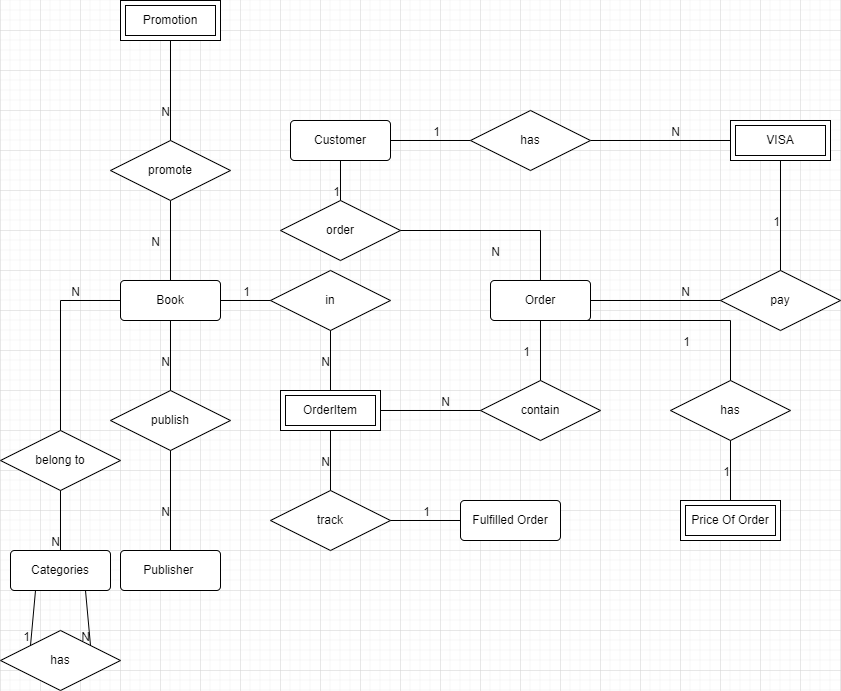

The diagram above was exported from draw.io. Its source (the exported page's mxGraphModel, read from the mxfile embedded in the PNG):
<mxGraphModel dx="942" dy="737" grid="1" gridSize="10" guides="1" tooltips="1" connect="1" arrows="1" fold="1" page="1" pageScale="1" pageWidth="850" pageHeight="1100" math="0" shadow="0" extFonts="Permanent Marker^https://fonts.googleapis.com/css?family=Permanent+Marker">
  <root>
    <mxCell id="0" />
    <mxCell id="1" parent="0" />
    <mxCell id="cX6KaCvNXehuVVJH8OGF-128" value="&lt;h4&gt;&lt;span style=&quot;font-weight: normal;&quot; lang=&quot;EN-US&quot;&gt;Book&lt;/span&gt;&lt;/h4&gt;" style="rounded=1;arcSize=10;whiteSpace=wrap;html=1;align=center;" parent="1" vertex="1">
      <mxGeometry x="120" y="330" width="100" height="40" as="geometry" />
    </mxCell>
    <mxCell id="cX6KaCvNXehuVVJH8OGF-130" value="&lt;h4&gt;&lt;span style=&quot;&quot; lang=&quot;EN-US&quot;&gt;&lt;span style=&quot;font-weight: normal;&quot;&gt;Publisher&lt;/span&gt;&amp;nbsp;&lt;/span&gt;&lt;/h4&gt;" style="rounded=1;arcSize=10;whiteSpace=wrap;html=1;align=center;" parent="1" vertex="1">
      <mxGeometry x="120" y="600" width="100" height="40" as="geometry" />
    </mxCell>
    <mxCell id="cX6KaCvNXehuVVJH8OGF-131" value="Customer" style="rounded=1;arcSize=10;whiteSpace=wrap;html=1;align=center;" parent="1" vertex="1">
      <mxGeometry x="290" y="170" width="100" height="40" as="geometry" />
    </mxCell>
    <mxCell id="cX6KaCvNXehuVVJH8OGF-134" value="Order" style="rounded=1;arcSize=10;whiteSpace=wrap;html=1;align=center;" parent="1" vertex="1">
      <mxGeometry x="490" y="330" width="100" height="40" as="geometry" />
    </mxCell>
    <mxCell id="cX6KaCvNXehuVVJH8OGF-135" value="publish" style="shape=rhombus;perimeter=rhombusPerimeter;whiteSpace=wrap;html=1;align=center;" parent="1" vertex="1">
      <mxGeometry x="110" y="440" width="120" height="60" as="geometry" />
    </mxCell>
    <mxCell id="cX6KaCvNXehuVVJH8OGF-136" value="" style="endArrow=none;html=1;rounded=0;entryX=0.5;entryY=1;entryDx=0;entryDy=0;" parent="1" source="cX6KaCvNXehuVVJH8OGF-135" target="cX6KaCvNXehuVVJH8OGF-128" edge="1">
      <mxGeometry relative="1" as="geometry">
        <mxPoint x="310" y="430" as="sourcePoint" />
        <mxPoint x="170" y="310" as="targetPoint" />
      </mxGeometry>
    </mxCell>
    <mxCell id="cX6KaCvNXehuVVJH8OGF-137" value="N" style="resizable=0;html=1;align=right;verticalAlign=bottom;" parent="cX6KaCvNXehuVVJH8OGF-136" connectable="0" vertex="1">
      <mxGeometry x="1" relative="1" as="geometry">
        <mxPoint y="50" as="offset" />
      </mxGeometry>
    </mxCell>
    <mxCell id="PPb3y8eFYLrhrP6VBOvC-2" value="" style="endArrow=none;html=1;rounded=0;entryX=0.5;entryY=0;entryDx=0;entryDy=0;exitX=0.5;exitY=1;exitDx=0;exitDy=0;" parent="1" target="cX6KaCvNXehuVVJH8OGF-128" edge="1" source="PPb3y8eFYLrhrP6VBOvC-38">
      <mxGeometry relative="1" as="geometry">
        <mxPoint x="317.5" y="451.25" as="sourcePoint" />
        <mxPoint x="410" y="400" as="targetPoint" />
      </mxGeometry>
    </mxCell>
    <mxCell id="PPb3y8eFYLrhrP6VBOvC-3" value="N" style="resizable=0;html=1;align=right;verticalAlign=bottom;" parent="PPb3y8eFYLrhrP6VBOvC-2" connectable="0" vertex="1">
      <mxGeometry x="1" relative="1" as="geometry">
        <mxPoint x="-10" y="-30" as="offset" />
      </mxGeometry>
    </mxCell>
    <mxCell id="PPb3y8eFYLrhrP6VBOvC-11" value="track" style="shape=rhombus;perimeter=rhombusPerimeter;whiteSpace=wrap;html=1;align=center;" parent="1" vertex="1">
      <mxGeometry x="270" y="540" width="120" height="60" as="geometry" />
    </mxCell>
    <mxCell id="PPb3y8eFYLrhrP6VBOvC-14" value="" style="endArrow=none;html=1;rounded=0;exitX=1;exitY=0.5;exitDx=0;exitDy=0;entryX=0;entryY=0.5;entryDx=0;entryDy=0;" parent="1" source="PPb3y8eFYLrhrP6VBOvC-11" edge="1" target="0JNAoslyu1Zoyjo6Ys7K-7">
      <mxGeometry relative="1" as="geometry">
        <mxPoint x="340" y="380" as="sourcePoint" />
        <mxPoint x="490" y="570" as="targetPoint" />
      </mxGeometry>
    </mxCell>
    <mxCell id="PPb3y8eFYLrhrP6VBOvC-15" value="1" style="resizable=0;html=1;align=right;verticalAlign=bottom;" parent="PPb3y8eFYLrhrP6VBOvC-14" connectable="0" vertex="1">
      <mxGeometry x="1" relative="1" as="geometry">
        <mxPoint x="-30" as="offset" />
      </mxGeometry>
    </mxCell>
    <mxCell id="PPb3y8eFYLrhrP6VBOvC-19" value="" style="endArrow=none;html=1;rounded=0;exitX=1;exitY=0.5;exitDx=0;exitDy=0;entryX=0;entryY=0.5;entryDx=0;entryDy=0;" parent="1" source="cX6KaCvNXehuVVJH8OGF-131" edge="1">
      <mxGeometry relative="1" as="geometry">
        <mxPoint x="340" y="450" as="sourcePoint" />
        <mxPoint x="470" y="190" as="targetPoint" />
      </mxGeometry>
    </mxCell>
    <mxCell id="PPb3y8eFYLrhrP6VBOvC-20" value="1" style="resizable=0;html=1;align=right;verticalAlign=bottom;" parent="PPb3y8eFYLrhrP6VBOvC-19" connectable="0" vertex="1">
      <mxGeometry x="1" relative="1" as="geometry">
        <mxPoint x="-30" as="offset" />
      </mxGeometry>
    </mxCell>
    <mxCell id="PPb3y8eFYLrhrP6VBOvC-21" value="" style="endArrow=none;html=1;rounded=0;exitX=1;exitY=0.5;exitDx=0;exitDy=0;entryX=0;entryY=0.5;entryDx=0;entryDy=0;" parent="1" target="PPb3y8eFYLrhrP6VBOvC-23" edge="1">
      <mxGeometry relative="1" as="geometry">
        <mxPoint x="590" y="190" as="sourcePoint" />
        <mxPoint x="530" y="290" as="targetPoint" />
      </mxGeometry>
    </mxCell>
    <mxCell id="PPb3y8eFYLrhrP6VBOvC-22" value="N" style="resizable=0;html=1;align=right;verticalAlign=bottom;" parent="PPb3y8eFYLrhrP6VBOvC-21" connectable="0" vertex="1">
      <mxGeometry x="1" relative="1" as="geometry">
        <mxPoint x="-50" as="offset" />
      </mxGeometry>
    </mxCell>
    <mxCell id="PPb3y8eFYLrhrP6VBOvC-23" value="VISA" style="shape=ext;margin=3;double=1;whiteSpace=wrap;html=1;align=center;" parent="1" vertex="1">
      <mxGeometry x="730" y="170" width="100" height="40" as="geometry" />
    </mxCell>
    <mxCell id="PPb3y8eFYLrhrP6VBOvC-24" value="pay" style="shape=rhombus;perimeter=rhombusPerimeter;whiteSpace=wrap;html=1;align=center;" parent="1" vertex="1">
      <mxGeometry x="720" y="320" width="120" height="60" as="geometry" />
    </mxCell>
    <mxCell id="PPb3y8eFYLrhrP6VBOvC-25" value="" style="endArrow=none;html=1;rounded=0;exitX=0.5;exitY=1;exitDx=0;exitDy=0;entryX=0.5;entryY=0;entryDx=0;entryDy=0;" parent="1" source="PPb3y8eFYLrhrP6VBOvC-23" target="PPb3y8eFYLrhrP6VBOvC-24" edge="1">
      <mxGeometry relative="1" as="geometry">
        <mxPoint x="340" y="380" as="sourcePoint" />
        <mxPoint x="500" y="380" as="targetPoint" />
      </mxGeometry>
    </mxCell>
    <mxCell id="PPb3y8eFYLrhrP6VBOvC-26" value="1" style="resizable=0;html=1;align=right;verticalAlign=bottom;" parent="PPb3y8eFYLrhrP6VBOvC-25" connectable="0" vertex="1">
      <mxGeometry x="1" relative="1" as="geometry">
        <mxPoint y="-40" as="offset" />
      </mxGeometry>
    </mxCell>
    <mxCell id="PPb3y8eFYLrhrP6VBOvC-29" value="order" style="shape=rhombus;perimeter=rhombusPerimeter;whiteSpace=wrap;html=1;align=center;" parent="1" vertex="1">
      <mxGeometry x="280" y="250" width="120" height="60" as="geometry" />
    </mxCell>
    <mxCell id="PPb3y8eFYLrhrP6VBOvC-30" value="" style="endArrow=none;html=1;rounded=0;exitX=0.5;exitY=1;exitDx=0;exitDy=0;" parent="1" source="cX6KaCvNXehuVVJH8OGF-131" target="PPb3y8eFYLrhrP6VBOvC-29" edge="1">
      <mxGeometry relative="1" as="geometry">
        <mxPoint x="340" y="380" as="sourcePoint" />
        <mxPoint x="500" y="380" as="targetPoint" />
      </mxGeometry>
    </mxCell>
    <mxCell id="PPb3y8eFYLrhrP6VBOvC-31" value="1" style="resizable=0;html=1;align=right;verticalAlign=bottom;" parent="PPb3y8eFYLrhrP6VBOvC-30" connectable="0" vertex="1">
      <mxGeometry x="1" relative="1" as="geometry" />
    </mxCell>
    <mxCell id="PPb3y8eFYLrhrP6VBOvC-32" value="" style="endArrow=none;html=1;rounded=0;exitX=1;exitY=0.5;exitDx=0;exitDy=0;entryX=0.5;entryY=0;entryDx=0;entryDy=0;" parent="1" source="PPb3y8eFYLrhrP6VBOvC-29" edge="1" target="cX6KaCvNXehuVVJH8OGF-134">
      <mxGeometry relative="1" as="geometry">
        <mxPoint x="460" y="290" as="sourcePoint" />
        <mxPoint x="540" y="330" as="targetPoint" />
        <Array as="points">
          <mxPoint x="540" y="280" />
        </Array>
      </mxGeometry>
    </mxCell>
    <mxCell id="PPb3y8eFYLrhrP6VBOvC-33" value="N" style="resizable=0;html=1;align=right;verticalAlign=bottom;" parent="PPb3y8eFYLrhrP6VBOvC-32" connectable="0" vertex="1">
      <mxGeometry x="1" relative="1" as="geometry">
        <mxPoint x="-40" y="-20" as="offset" />
      </mxGeometry>
    </mxCell>
    <mxCell id="PPb3y8eFYLrhrP6VBOvC-36" value="" style="endArrow=none;html=1;rounded=0;exitX=1;exitY=0.5;exitDx=0;exitDy=0;entryX=0;entryY=0.5;entryDx=0;entryDy=0;" parent="1" source="cX6KaCvNXehuVVJH8OGF-134" target="PPb3y8eFYLrhrP6VBOvC-24" edge="1">
      <mxGeometry relative="1" as="geometry">
        <mxPoint x="340" y="380" as="sourcePoint" />
        <mxPoint x="500" y="380" as="targetPoint" />
      </mxGeometry>
    </mxCell>
    <mxCell id="PPb3y8eFYLrhrP6VBOvC-37" value="N" style="resizable=0;html=1;align=right;verticalAlign=bottom;" parent="PPb3y8eFYLrhrP6VBOvC-36" connectable="0" vertex="1">
      <mxGeometry x="1" relative="1" as="geometry">
        <mxPoint x="-30" as="offset" />
      </mxGeometry>
    </mxCell>
    <mxCell id="PPb3y8eFYLrhrP6VBOvC-38" value="promote" style="shape=rhombus;perimeter=rhombusPerimeter;whiteSpace=wrap;html=1;align=center;" parent="1" vertex="1">
      <mxGeometry x="110" y="190" width="120" height="60" as="geometry" />
    </mxCell>
    <mxCell id="PPb3y8eFYLrhrP6VBOvC-39" value="has" style="shape=rhombus;perimeter=rhombusPerimeter;whiteSpace=wrap;html=1;align=center;" parent="1" vertex="1">
      <mxGeometry x="470" y="160" width="120" height="60" as="geometry" />
    </mxCell>
    <mxCell id="PPb3y8eFYLrhrP6VBOvC-40" value="Promotion" style="shape=ext;margin=3;double=1;whiteSpace=wrap;html=1;align=center;" parent="1" vertex="1">
      <mxGeometry x="120" y="50" width="100" height="40" as="geometry" />
    </mxCell>
    <mxCell id="0JNAoslyu1Zoyjo6Ys7K-4" value="in" style="shape=rhombus;perimeter=rhombusPerimeter;whiteSpace=wrap;html=1;align=center;fontColor=#000000;" vertex="1" parent="1">
      <mxGeometry x="270" y="320" width="120" height="60" as="geometry" />
    </mxCell>
    <mxCell id="0JNAoslyu1Zoyjo6Ys7K-7" value="Fulfilled Order" style="rounded=1;arcSize=10;whiteSpace=wrap;html=1;align=center;fontColor=#000000;" vertex="1" parent="1">
      <mxGeometry x="460" y="550" width="100" height="40" as="geometry" />
    </mxCell>
    <mxCell id="0JNAoslyu1Zoyjo6Ys7K-8" value="" style="endArrow=none;html=1;rounded=0;fontColor=#000000;entryX=0.5;entryY=0;entryDx=0;entryDy=0;exitX=0.5;exitY=1;exitDx=0;exitDy=0;" edge="1" parent="1" target="PPb3y8eFYLrhrP6VBOvC-11">
      <mxGeometry relative="1" as="geometry">
        <mxPoint x="330" y="480" as="sourcePoint" />
        <mxPoint x="430" y="320" as="targetPoint" />
      </mxGeometry>
    </mxCell>
    <mxCell id="0JNAoslyu1Zoyjo6Ys7K-9" value="N" style="resizable=0;html=1;align=right;verticalAlign=bottom;fontColor=#000000;" connectable="0" vertex="1" parent="0JNAoslyu1Zoyjo6Ys7K-8">
      <mxGeometry x="1" relative="1" as="geometry">
        <mxPoint y="-20" as="offset" />
      </mxGeometry>
    </mxCell>
    <mxCell id="0JNAoslyu1Zoyjo6Ys7K-10" value="" style="endArrow=none;html=1;rounded=0;fontColor=#000000;exitX=1;exitY=0.5;exitDx=0;exitDy=0;entryX=0;entryY=0.5;entryDx=0;entryDy=0;" edge="1" parent="1" source="cX6KaCvNXehuVVJH8OGF-128" target="0JNAoslyu1Zoyjo6Ys7K-4">
      <mxGeometry relative="1" as="geometry">
        <mxPoint x="340" y="300" as="sourcePoint" />
        <mxPoint x="500" y="300" as="targetPoint" />
      </mxGeometry>
    </mxCell>
    <mxCell id="0JNAoslyu1Zoyjo6Ys7K-11" value="1" style="resizable=0;html=1;align=right;verticalAlign=bottom;fontColor=#000000;" connectable="0" vertex="1" parent="0JNAoslyu1Zoyjo6Ys7K-10">
      <mxGeometry x="1" relative="1" as="geometry">
        <mxPoint x="-20" as="offset" />
      </mxGeometry>
    </mxCell>
    <mxCell id="0JNAoslyu1Zoyjo6Ys7K-12" value="" style="endArrow=none;html=1;rounded=0;fontColor=#000000;exitX=0.5;exitY=1;exitDx=0;exitDy=0;entryX=0.5;entryY=0;entryDx=0;entryDy=0;" edge="1" parent="1" source="0JNAoslyu1Zoyjo6Ys7K-4">
      <mxGeometry relative="1" as="geometry">
        <mxPoint x="340" y="300" as="sourcePoint" />
        <mxPoint x="330" y="440" as="targetPoint" />
      </mxGeometry>
    </mxCell>
    <mxCell id="0JNAoslyu1Zoyjo6Ys7K-13" value="N" style="resizable=0;html=1;align=right;verticalAlign=bottom;fontColor=#000000;" connectable="0" vertex="1" parent="0JNAoslyu1Zoyjo6Ys7K-12">
      <mxGeometry x="1" relative="1" as="geometry">
        <mxPoint y="-20" as="offset" />
      </mxGeometry>
    </mxCell>
    <mxCell id="0JNAoslyu1Zoyjo6Ys7K-14" value="contain" style="shape=rhombus;perimeter=rhombusPerimeter;whiteSpace=wrap;html=1;align=center;fontColor=#000000;" vertex="1" parent="1">
      <mxGeometry x="480" y="430" width="120" height="60" as="geometry" />
    </mxCell>
    <mxCell id="0JNAoslyu1Zoyjo6Ys7K-15" value="" style="endArrow=none;html=1;rounded=0;fontColor=#000000;exitX=0.5;exitY=0;exitDx=0;exitDy=0;entryX=0.5;entryY=1;entryDx=0;entryDy=0;" edge="1" parent="1" source="0JNAoslyu1Zoyjo6Ys7K-14" target="cX6KaCvNXehuVVJH8OGF-134">
      <mxGeometry relative="1" as="geometry">
        <mxPoint x="340" y="300" as="sourcePoint" />
        <mxPoint x="500" y="300" as="targetPoint" />
      </mxGeometry>
    </mxCell>
    <mxCell id="0JNAoslyu1Zoyjo6Ys7K-16" value="1" style="resizable=0;html=1;align=right;verticalAlign=bottom;fontColor=#000000;" connectable="0" vertex="1" parent="0JNAoslyu1Zoyjo6Ys7K-15">
      <mxGeometry x="1" relative="1" as="geometry">
        <mxPoint x="-10" y="40" as="offset" />
      </mxGeometry>
    </mxCell>
    <mxCell id="0JNAoslyu1Zoyjo6Ys7K-17" value="" style="endArrow=none;html=1;rounded=0;fontColor=#000000;exitX=1;exitY=0.5;exitDx=0;exitDy=0;entryX=0;entryY=0.5;entryDx=0;entryDy=0;" edge="1" parent="1" target="0JNAoslyu1Zoyjo6Ys7K-14">
      <mxGeometry relative="1" as="geometry">
        <mxPoint x="380" y="460" as="sourcePoint" />
        <mxPoint x="500" y="300" as="targetPoint" />
      </mxGeometry>
    </mxCell>
    <mxCell id="0JNAoslyu1Zoyjo6Ys7K-18" value="N" style="resizable=0;html=1;align=right;verticalAlign=bottom;fontColor=#000000;" connectable="0" vertex="1" parent="0JNAoslyu1Zoyjo6Ys7K-17">
      <mxGeometry x="1" relative="1" as="geometry">
        <mxPoint x="-30" as="offset" />
      </mxGeometry>
    </mxCell>
    <mxCell id="0JNAoslyu1Zoyjo6Ys7K-19" value="" style="endArrow=none;html=1;rounded=0;fontColor=#000000;exitX=0.5;exitY=1;exitDx=0;exitDy=0;entryX=0.5;entryY=0;entryDx=0;entryDy=0;" edge="1" parent="1" source="PPb3y8eFYLrhrP6VBOvC-40" target="PPb3y8eFYLrhrP6VBOvC-38">
      <mxGeometry relative="1" as="geometry">
        <mxPoint x="340" y="300" as="sourcePoint" />
        <mxPoint x="500" y="300" as="targetPoint" />
      </mxGeometry>
    </mxCell>
    <mxCell id="0JNAoslyu1Zoyjo6Ys7K-20" value="N" style="resizable=0;html=1;align=right;verticalAlign=bottom;fontColor=#000000;" connectable="0" vertex="1" parent="0JNAoslyu1Zoyjo6Ys7K-19">
      <mxGeometry x="1" relative="1" as="geometry">
        <mxPoint y="-20" as="offset" />
      </mxGeometry>
    </mxCell>
    <mxCell id="0JNAoslyu1Zoyjo6Ys7K-21" value="" style="endArrow=none;html=1;rounded=0;fontColor=#000000;exitX=0.5;exitY=1;exitDx=0;exitDy=0;entryX=0.5;entryY=0;entryDx=0;entryDy=0;" edge="1" parent="1" source="cX6KaCvNXehuVVJH8OGF-135" target="cX6KaCvNXehuVVJH8OGF-130">
      <mxGeometry relative="1" as="geometry">
        <mxPoint x="340" y="300" as="sourcePoint" />
        <mxPoint x="500" y="300" as="targetPoint" />
      </mxGeometry>
    </mxCell>
    <mxCell id="0JNAoslyu1Zoyjo6Ys7K-22" value="N" style="resizable=0;html=1;align=right;verticalAlign=bottom;fontColor=#000000;" connectable="0" vertex="1" parent="0JNAoslyu1Zoyjo6Ys7K-21">
      <mxGeometry x="1" relative="1" as="geometry">
        <mxPoint y="-30" as="offset" />
      </mxGeometry>
    </mxCell>
    <mxCell id="0JNAoslyu1Zoyjo6Ys7K-24" value="has" style="shape=rhombus;perimeter=rhombusPerimeter;whiteSpace=wrap;html=1;align=center;fontColor=#000000;" vertex="1" parent="1">
      <mxGeometry x="670" y="430" width="120" height="60" as="geometry" />
    </mxCell>
    <mxCell id="0JNAoslyu1Zoyjo6Ys7K-25" value="Price Of Order" style="shape=ext;margin=3;double=1;whiteSpace=wrap;html=1;align=center;fontColor=#000000;" vertex="1" parent="1">
      <mxGeometry x="680" y="550" width="100" height="40" as="geometry" />
    </mxCell>
    <mxCell id="0JNAoslyu1Zoyjo6Ys7K-26" value="OrderItem" style="shape=ext;margin=3;double=1;whiteSpace=wrap;html=1;align=center;fontColor=#000000;" vertex="1" parent="1">
      <mxGeometry x="280" y="440" width="100" height="40" as="geometry" />
    </mxCell>
    <mxCell id="0JNAoslyu1Zoyjo6Ys7K-27" value="" style="endArrow=none;html=1;rounded=0;fontColor=#000000;exitX=0.75;exitY=1;exitDx=0;exitDy=0;entryX=0.5;entryY=0;entryDx=0;entryDy=0;" edge="1" parent="1" source="cX6KaCvNXehuVVJH8OGF-134" target="0JNAoslyu1Zoyjo6Ys7K-24">
      <mxGeometry relative="1" as="geometry">
        <mxPoint x="340" y="300" as="sourcePoint" />
        <mxPoint x="500" y="300" as="targetPoint" />
        <Array as="points">
          <mxPoint x="730" y="370" />
        </Array>
      </mxGeometry>
    </mxCell>
    <mxCell id="0JNAoslyu1Zoyjo6Ys7K-28" value="1" style="resizable=0;html=1;align=right;verticalAlign=bottom;fontColor=#000000;" connectable="0" vertex="1" parent="0JNAoslyu1Zoyjo6Ys7K-27">
      <mxGeometry x="1" relative="1" as="geometry">
        <mxPoint x="-40" y="-30" as="offset" />
      </mxGeometry>
    </mxCell>
    <mxCell id="0JNAoslyu1Zoyjo6Ys7K-29" value="" style="endArrow=none;html=1;rounded=0;fontColor=#000000;exitX=0.5;exitY=0;exitDx=0;exitDy=0;entryX=0.5;entryY=1;entryDx=0;entryDy=0;" edge="1" parent="1" source="0JNAoslyu1Zoyjo6Ys7K-25" target="0JNAoslyu1Zoyjo6Ys7K-24">
      <mxGeometry relative="1" as="geometry">
        <mxPoint x="340" y="300" as="sourcePoint" />
        <mxPoint x="500" y="300" as="targetPoint" />
      </mxGeometry>
    </mxCell>
    <mxCell id="0JNAoslyu1Zoyjo6Ys7K-30" value="1" style="resizable=0;html=1;align=right;verticalAlign=bottom;fontColor=#000000;" connectable="0" vertex="1" parent="0JNAoslyu1Zoyjo6Ys7K-29">
      <mxGeometry x="1" relative="1" as="geometry">
        <mxPoint y="40" as="offset" />
      </mxGeometry>
    </mxCell>
    <mxCell id="0JNAoslyu1Zoyjo6Ys7K-31" value="belong to" style="shape=rhombus;perimeter=rhombusPerimeter;whiteSpace=wrap;html=1;align=center;fontColor=#000000;" vertex="1" parent="1">
      <mxGeometry y="480" width="120" height="60" as="geometry" />
    </mxCell>
    <mxCell id="0JNAoslyu1Zoyjo6Ys7K-32" value="" style="endArrow=none;html=1;rounded=0;fontColor=#000000;exitX=0.5;exitY=0;exitDx=0;exitDy=0;entryX=0;entryY=0.5;entryDx=0;entryDy=0;" edge="1" parent="1" source="0JNAoslyu1Zoyjo6Ys7K-31" target="cX6KaCvNXehuVVJH8OGF-128">
      <mxGeometry relative="1" as="geometry">
        <mxPoint x="340" y="400" as="sourcePoint" />
        <mxPoint x="500" y="400" as="targetPoint" />
        <Array as="points">
          <mxPoint x="60" y="350" />
        </Array>
      </mxGeometry>
    </mxCell>
    <mxCell id="0JNAoslyu1Zoyjo6Ys7K-33" value="N" style="resizable=0;html=1;align=right;verticalAlign=bottom;fontColor=#000000;" connectable="0" vertex="1" parent="0JNAoslyu1Zoyjo6Ys7K-32">
      <mxGeometry x="1" relative="1" as="geometry">
        <mxPoint x="-40" as="offset" />
      </mxGeometry>
    </mxCell>
    <mxCell id="0JNAoslyu1Zoyjo6Ys7K-34" value="" style="endArrow=none;html=1;rounded=0;fontColor=#000000;exitX=0.5;exitY=1;exitDx=0;exitDy=0;entryX=0.5;entryY=0;entryDx=0;entryDy=0;" edge="1" parent="1" source="0JNAoslyu1Zoyjo6Ys7K-31" target="0JNAoslyu1Zoyjo6Ys7K-37">
      <mxGeometry relative="1" as="geometry">
        <mxPoint x="340" y="400" as="sourcePoint" />
        <mxPoint x="500" y="400" as="targetPoint" />
      </mxGeometry>
    </mxCell>
    <mxCell id="0JNAoslyu1Zoyjo6Ys7K-35" value="N" style="resizable=0;html=1;align=right;verticalAlign=bottom;fontColor=#000000;" connectable="0" vertex="1" parent="0JNAoslyu1Zoyjo6Ys7K-34">
      <mxGeometry x="1" relative="1" as="geometry" />
    </mxCell>
    <mxCell id="0JNAoslyu1Zoyjo6Ys7K-37" value="Categories" style="rounded=1;arcSize=10;whiteSpace=wrap;html=1;align=center;fontColor=#000000;" vertex="1" parent="1">
      <mxGeometry x="10" y="600" width="100" height="40" as="geometry" />
    </mxCell>
    <mxCell id="0JNAoslyu1Zoyjo6Ys7K-41" value="has" style="shape=rhombus;perimeter=rhombusPerimeter;whiteSpace=wrap;html=1;align=center;fontColor=#000000;" vertex="1" parent="1">
      <mxGeometry y="680" width="120" height="60" as="geometry" />
    </mxCell>
    <mxCell id="0JNAoslyu1Zoyjo6Ys7K-44" value="" style="endArrow=none;html=1;rounded=0;fontColor=#000000;exitX=0.75;exitY=1;exitDx=0;exitDy=0;entryX=1;entryY=0;entryDx=0;entryDy=0;" edge="1" parent="1" source="0JNAoslyu1Zoyjo6Ys7K-37" target="0JNAoslyu1Zoyjo6Ys7K-41">
      <mxGeometry relative="1" as="geometry">
        <mxPoint x="340" y="400" as="sourcePoint" />
        <mxPoint x="500" y="400" as="targetPoint" />
      </mxGeometry>
    </mxCell>
    <mxCell id="0JNAoslyu1Zoyjo6Ys7K-45" value="N" style="resizable=0;html=1;align=right;verticalAlign=bottom;fontColor=#000000;" connectable="0" vertex="1" parent="0JNAoslyu1Zoyjo6Ys7K-44">
      <mxGeometry x="1" relative="1" as="geometry" />
    </mxCell>
    <mxCell id="0JNAoslyu1Zoyjo6Ys7K-47" value="" style="endArrow=none;html=1;rounded=0;fontColor=#000000;exitX=0.25;exitY=1;exitDx=0;exitDy=0;entryX=0;entryY=0;entryDx=0;entryDy=0;" edge="1" parent="1" source="0JNAoslyu1Zoyjo6Ys7K-37" target="0JNAoslyu1Zoyjo6Ys7K-41">
      <mxGeometry relative="1" as="geometry">
        <mxPoint x="340" y="400" as="sourcePoint" />
        <mxPoint x="500" y="400" as="targetPoint" />
      </mxGeometry>
    </mxCell>
    <mxCell id="0JNAoslyu1Zoyjo6Ys7K-48" value="1" style="resizable=0;html=1;align=right;verticalAlign=bottom;fontColor=#000000;" connectable="0" vertex="1" parent="0JNAoslyu1Zoyjo6Ys7K-47">
      <mxGeometry x="1" relative="1" as="geometry" />
    </mxCell>
  </root>
</mxGraphModel>